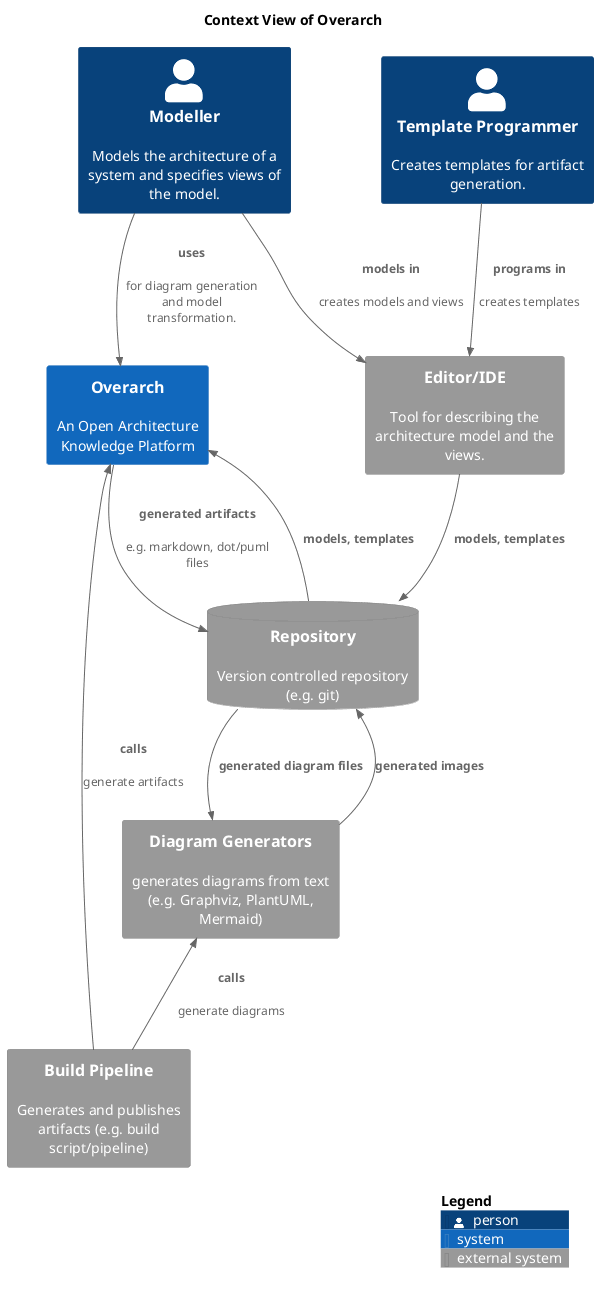

The diagram above was rendered by PlantUML. Its source (embedded in the PNG):
@startuml context-view
!include <C4/C4_Context.puml>
!include <awslib14/AWSCommon>
!include <awslib14/AWSC4Integration>
!include <azure/AzureCommon>
!include <azure/AzureC4Integration>
!include <tupadr3/common>
title Context View of Overarch
System_Ext(overarch_architecture_editor, "Editor/IDE", $descr="Tool for describing the architecture model and the views.")
Person(overarch_roles_modeller, "Modeller", $descr="Models the architecture of a system and specifies views of the model.")
Person(overarch_roles_templateProgrammer, "Template Programmer", $descr="Creates templates for artifact generation.")
System_Ext(overarch_architecture_diagramGenerator, "Diagram Generators", $descr="generates diagrams from text (e.g. Graphviz, PlantUML, Mermaid)")
System(overarch_architecture_overarch, "Overarch", $descr="An Open Architecture Knowledge Platform")
System_Ext(overarch_architecture_buildPipeline, "Build Pipeline", $descr="Generates and publishes artifacts (e.g. build script/pipeline)")
SystemDb_Ext(overarch_architecture_vcRepository, "Repository", $descr="Version controlled repository (e.g. git)")
Rel(overarch_architecture_vcRepository, overarch_architecture_diagramGenerator, "generated diagram files")
Rel_U(overarch_architecture_buildPipeline, overarch_architecture_diagramGenerator, "calls", $descr="generate diagrams")
Rel(overarch_roles_modeller, overarch_architecture_overarch, "uses", $descr="for diagram generation and model transformation.")
Rel(overarch_architecture_overarch, overarch_architecture_vcRepository, "generated artifacts", $descr="e.g. markdown, dot/puml files")
Rel(overarch_architecture_editor, overarch_architecture_vcRepository, "models, templates", $descr="")
Rel(overarch_roles_templateProgrammer, overarch_architecture_editor, "programs in", $descr="creates templates")
Rel(overarch_roles_modeller, overarch_architecture_editor, "models in", $descr="creates models and views")
Rel(overarch_architecture_diagramGenerator, overarch_architecture_vcRepository, "generated images")
Rel(overarch_architecture_vcRepository, overarch_architecture_overarch, "models, templates", $descr="")
Rel_U(overarch_architecture_buildPipeline, overarch_architecture_overarch, "calls", $descr="generate artifacts")
SHOW_LEGEND()
@enduml